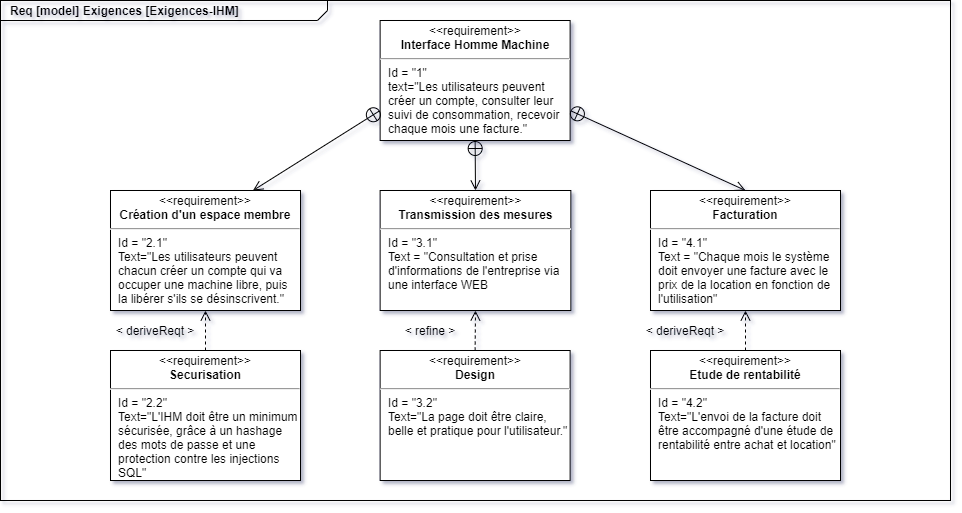

The diagram above was exported from draw.io. Its source (the exported page's mxGraphModel, read from the mxfile embedded in the PNG):
<mxGraphModel dx="853" dy="493" grid="1" gridSize="10" guides="1" tooltips="1" connect="1" arrows="1" fold="1" page="1" pageScale="1.5" pageWidth="1169" pageHeight="826" background="none" math="0" shadow="1">
  <root>
    <mxCell id="0" style=";html=1;" />
    <mxCell id="1" style=";html=1;" parent="0" />
    <mxCell id="1672d66443f91eb5-1" value="&lt;p style=&quot;margin: 0px ; margin-top: 4px ; margin-left: 10px ; text-align: left&quot;&gt;&lt;b&gt;Req [model] Exigences [Exigences-IHM]&lt;/b&gt;&lt;/p&gt;" style="html=1;strokeWidth=1;shape=mxgraph.sysml.package;html=1;overflow=fill;whiteSpace=wrap;fontSize=12;align=center;labelX=327.64;fillColor=none;" parent="1" vertex="1">
      <mxGeometry x="350" y="250" width="950" height="500" as="geometry" />
    </mxCell>
    <mxCell id="nmu4dZHPB3iB-wJ72PvL-1" value="" style="endArrow=open;startArrow=circlePlus;endFill=0;startFill=0;endSize=8;html=1;entryX=0.5;entryY=0;entryDx=0;entryDy=0;exitX=0.5;exitY=1;exitDx=0;exitDy=0;" parent="1" source="nmu4dZHPB3iB-wJ72PvL-2" target="KhCwVu5qYTmWtjOW3Tyg-3" edge="1">
      <mxGeometry width="160" relative="1" as="geometry">
        <mxPoint x="729.62" y="130" as="sourcePoint" />
        <mxPoint x="829.62" y="110" as="targetPoint" />
      </mxGeometry>
    </mxCell>
    <mxCell id="1672d66443f91eb5-10" value="&lt;p style=&quot;margin: 0px ; margin-top: 4px ; text-align: center&quot;&gt;&amp;lt;&amp;lt;requirement&amp;gt;&amp;gt;&lt;br&gt;&lt;b&gt;Facturation&lt;/b&gt;&lt;/p&gt;&lt;hr&gt;&lt;p style=&quot;margin: 0px ; margin-left: 8px ; text-align: left&quot;&gt;Id = &quot;4.1&quot;&lt;/p&gt;&lt;p style=&quot;margin: 0px ; margin-left: 8px ; text-align: left&quot;&gt;Text = &quot;Chaque mois le système doit envoyer une facture avec le prix de la location en fonction de l'utilisation&quot;&lt;/p&gt;" style="shape=rect;html=1;overflow=fill;whiteSpace=wrap;" parent="1" vertex="1">
      <mxGeometry x="1000" y="440" width="190" height="120" as="geometry" />
    </mxCell>
    <mxCell id="KhCwVu5qYTmWtjOW3Tyg-3" value="&lt;p style=&quot;margin: 0px ; margin-top: 4px ; text-align: center&quot;&gt;&amp;lt;&amp;lt;requirement&amp;gt;&amp;gt;&lt;br&gt;&lt;b&gt;Transmission des mesures&lt;/b&gt;&lt;/p&gt;&lt;hr&gt;&lt;p style=&quot;margin: 0px ; margin-left: 8px ; text-align: left&quot;&gt;Id = &quot;3.1&quot;&lt;/p&gt;&lt;p style=&quot;margin: 0px ; margin-left: 8px ; text-align: left&quot;&gt;Text = &quot;Consultation et prise d'informations de l'entreprise via une interface WEB&lt;/p&gt;" style="shape=rect;html=1;overflow=fill;whiteSpace=wrap;" parent="1" vertex="1">
      <mxGeometry x="729.62" y="440" width="190.75" height="120" as="geometry" />
    </mxCell>
    <mxCell id="KhCwVu5qYTmWtjOW3Tyg-5" value="&lt;p style=&quot;margin: 0px ; margin-top: 4px ; text-align: center&quot;&gt;&amp;lt;&amp;lt;requirement&amp;gt;&amp;gt;&lt;br&gt;&lt;b&gt;Etude de rentabilité&lt;/b&gt;&lt;/p&gt;&lt;hr&gt;&lt;p style=&quot;margin: 0px ; margin-left: 8px ; text-align: left&quot;&gt;Id = &quot;4.2&quot;&lt;/p&gt;&lt;p style=&quot;margin: 0px ; margin-left: 8px ; text-align: left&quot;&gt;Text=&quot;L'envoi de la facture doit être accompagné d'une étude de rentabilité entre achat et location&quot;&lt;/p&gt;" style="shape=rect;html=1;overflow=fill;whiteSpace=wrap;" parent="1" vertex="1">
      <mxGeometry x="1000" y="600" width="190" height="130" as="geometry" />
    </mxCell>
    <mxCell id="KhCwVu5qYTmWtjOW3Tyg-9" value="&lt;p style=&quot;margin: 0px ; margin-top: 4px ; text-align: center&quot;&gt;&amp;lt;&amp;lt;requirement&amp;gt;&amp;gt;&lt;br&gt;&lt;b&gt;Création d'un espace membre&lt;/b&gt;&lt;/p&gt;&lt;hr&gt;&lt;p style=&quot;margin: 0px ; margin-left: 8px ; text-align: left&quot;&gt;Id = &quot;2.1&quot;&lt;/p&gt;&lt;p style=&quot;margin: 0px ; margin-left: 8px ; text-align: left&quot;&gt;Text=&quot;Les utilisateurs peuvent chacun créer un compte qui va occuper une machine libre, puis la libérer s'ils se désinscrivent.&quot;&lt;/p&gt;" style="shape=rect;html=1;overflow=fill;whiteSpace=wrap;" parent="1" vertex="1">
      <mxGeometry x="460" y="440" width="190" height="120" as="geometry" />
    </mxCell>
    <mxCell id="KhCwVu5qYTmWtjOW3Tyg-10" value="&lt;p style=&quot;margin: 0px ; margin-top: 4px ; text-align: center&quot;&gt;&amp;lt;&amp;lt;requirement&amp;gt;&amp;gt;&lt;br&gt;&lt;b&gt;Design&lt;/b&gt;&lt;/p&gt;&lt;hr&gt;&lt;p style=&quot;margin: 0px ; margin-left: 8px ; text-align: left&quot;&gt;Id = &quot;3.2&quot;&lt;/p&gt;&lt;p style=&quot;margin: 0px ; margin-left: 8px ; text-align: left&quot;&gt;Text=&quot;La page doit être claire, belle et pratique pour l'utilisateur.&quot;&lt;/p&gt;" style="shape=rect;html=1;overflow=fill;whiteSpace=wrap;" parent="1" vertex="1">
      <mxGeometry x="729.62" y="600" width="190" height="130" as="geometry" />
    </mxCell>
    <mxCell id="KhCwVu5qYTmWtjOW3Tyg-11" value="&lt;p style=&quot;margin: 0px ; margin-top: 4px ; text-align: center&quot;&gt;&amp;lt;&amp;lt;requirement&amp;gt;&amp;gt;&lt;br&gt;&lt;b&gt;Securisation&lt;/b&gt;&lt;/p&gt;&lt;hr&gt;&lt;p style=&quot;margin: 0px ; margin-left: 8px ; text-align: left&quot;&gt;Id = &quot;2.2&quot;&lt;/p&gt;&lt;p style=&quot;margin: 0px ; margin-left: 8px ; text-align: left&quot;&gt;Text=&quot;L'IHM doit être un minimum sécurisée, grâce à un hashage des mots de passe et une protection contre les injections SQL&quot;&lt;/p&gt;" style="shape=rect;html=1;overflow=fill;whiteSpace=wrap;" parent="1" vertex="1">
      <mxGeometry x="460" y="600" width="190" height="130" as="geometry" />
    </mxCell>
    <mxCell id="KhCwVu5qYTmWtjOW3Tyg-14" value="&amp;lt; refine &amp;gt;" style="text;html=1;strokeColor=none;fillColor=none;align=center;verticalAlign=middle;whiteSpace=wrap;rounded=0;" parent="1" vertex="1">
      <mxGeometry x="750" y="570" width="60" height="20" as="geometry" />
    </mxCell>
    <mxCell id="KhCwVu5qYTmWtjOW3Tyg-15" value="&amp;lt; deriveReqt &amp;gt;" style="text;html=1;strokeColor=none;fillColor=none;align=center;verticalAlign=middle;whiteSpace=wrap;rounded=0;" parent="1" vertex="1">
      <mxGeometry x="990" y="570" width="90" height="20" as="geometry" />
    </mxCell>
    <mxCell id="KhCwVu5qYTmWtjOW3Tyg-18" value="&amp;lt; deriveReqt &amp;gt;" style="text;html=1;strokeColor=none;fillColor=none;align=center;verticalAlign=middle;whiteSpace=wrap;rounded=0;" parent="1" vertex="1">
      <mxGeometry x="460" y="570" width="90" height="20" as="geometry" />
    </mxCell>
    <mxCell id="nmu4dZHPB3iB-wJ72PvL-2" value="&lt;p style=&quot;margin: 0px ; margin-top: 4px ; text-align: center&quot;&gt;&amp;lt;&amp;lt;requirement&amp;gt;&amp;gt;&lt;br&gt;&lt;b&gt;Interface Homme Machine&lt;/b&gt;&lt;/p&gt;&lt;hr&gt;&lt;p style=&quot;margin: 0px ; margin-left: 8px ; text-align: left&quot;&gt;Id = &quot;1&quot;&lt;/p&gt;&lt;p style=&quot;margin: 0px ; margin-left: 8px ; text-align: left&quot;&gt;text=&quot;Les utilisateurs peuvent créer un compte, consulter leur suivi de consommation, recevoir chaque mois une facture.&quot;&lt;/p&gt;" style="shape=rect;html=1;overflow=fill;whiteSpace=wrap;" parent="1" vertex="1">
      <mxGeometry x="729.62" y="270" width="190" height="120" as="geometry" />
    </mxCell>
    <mxCell id="nmu4dZHPB3iB-wJ72PvL-5" value="" style="endArrow=open;startArrow=circlePlus;endFill=0;startFill=0;endSize=8;html=1;entryX=0.75;entryY=0;entryDx=0;entryDy=0;exitX=0;exitY=0.75;exitDx=0;exitDy=0;" parent="1" source="nmu4dZHPB3iB-wJ72PvL-2" target="KhCwVu5qYTmWtjOW3Tyg-9" edge="1">
      <mxGeometry width="160" relative="1" as="geometry">
        <mxPoint x="739.6199999999999" y="140" as="sourcePoint" />
        <mxPoint x="839.6199999999999" y="120" as="targetPoint" />
      </mxGeometry>
    </mxCell>
    <mxCell id="nmu4dZHPB3iB-wJ72PvL-6" value="" style="endArrow=open;startArrow=circlePlus;endFill=0;startFill=0;endSize=8;html=1;entryX=0.5;entryY=0;entryDx=0;entryDy=0;exitX=1;exitY=0.75;exitDx=0;exitDy=0;" parent="1" source="nmu4dZHPB3iB-wJ72PvL-2" target="1672d66443f91eb5-10" edge="1">
      <mxGeometry width="160" relative="1" as="geometry">
        <mxPoint x="749.6199999999999" y="150" as="sourcePoint" />
        <mxPoint x="849.6199999999999" y="130" as="targetPoint" />
      </mxGeometry>
    </mxCell>
    <mxCell id="GACpn6VRk1D9SVW4UFjo-1" value="" style="html=1;verticalAlign=bottom;endArrow=open;dashed=1;endSize=8;exitX=0.5;exitY=0;exitDx=0;exitDy=0;entryX=0.5;entryY=1;entryDx=0;entryDy=0;" edge="1" parent="1" source="KhCwVu5qYTmWtjOW3Tyg-5" target="1672d66443f91eb5-10">
      <mxGeometry x="-0.75" y="-30" relative="1" as="geometry">
        <mxPoint x="490" y="380" as="sourcePoint" />
        <mxPoint x="410" y="380" as="targetPoint" />
        <mxPoint as="offset" />
      </mxGeometry>
    </mxCell>
    <mxCell id="GACpn6VRk1D9SVW4UFjo-2" value="" style="html=1;verticalAlign=bottom;endArrow=open;dashed=1;endSize=8;entryX=0.5;entryY=1;entryDx=0;entryDy=0;exitX=0.5;exitY=0;exitDx=0;exitDy=0;" edge="1" parent="1" source="KhCwVu5qYTmWtjOW3Tyg-10" target="KhCwVu5qYTmWtjOW3Tyg-3">
      <mxGeometry x="-0.75" y="-30" relative="1" as="geometry">
        <mxPoint x="500" y="390" as="sourcePoint" />
        <mxPoint x="420" y="390" as="targetPoint" />
        <mxPoint as="offset" />
      </mxGeometry>
    </mxCell>
    <mxCell id="GACpn6VRk1D9SVW4UFjo-3" value="" style="html=1;verticalAlign=bottom;endArrow=open;dashed=1;endSize=8;exitX=0.5;exitY=0;exitDx=0;exitDy=0;entryX=0.5;entryY=1;entryDx=0;entryDy=0;" edge="1" parent="1" source="KhCwVu5qYTmWtjOW3Tyg-11" target="KhCwVu5qYTmWtjOW3Tyg-9">
      <mxGeometry x="-0.75" y="-30" relative="1" as="geometry">
        <mxPoint x="510" y="400" as="sourcePoint" />
        <mxPoint x="430" y="400" as="targetPoint" />
        <mxPoint as="offset" />
      </mxGeometry>
    </mxCell>
  </root>
</mxGraphModel>